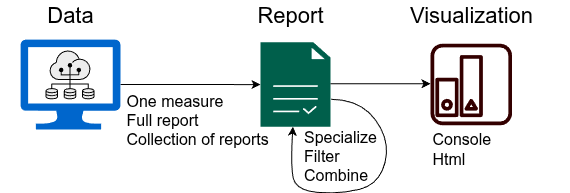

The diagram above was exported from draw.io. Its source (the exported page's mxGraphModel, read from the mxfile embedded in the PNG):
<mxGraphModel dx="1213" dy="861" grid="1" gridSize="10" guides="1" tooltips="1" connect="1" arrows="1" fold="1" page="1" pageScale="1" pageWidth="850" pageHeight="1100" math="0" shadow="0">
  <root>
    <mxCell id="0" />
    <mxCell id="1" parent="0" />
    <mxCell id="J4ilto2CalUk1zq02-pc-2" value="2" style="shape=mxgraph.networks2.icon;aspect=fixed;fillColor=#EDEDED;strokeColor=#000000;gradientColor=#5B6163;network2IconShadow=1;network2bgFillColor=none;labelPosition=center;verticalLabelPosition=bottom;align=center;verticalAlign=top;network2Icon=mxgraph.networks2.big_data;network2IconXOffset=-0.0002;network2IconYOffset=0.0015;network2IconW=1;network2IconH= 0.996;" vertex="1" parent="1">
      <mxGeometry x="115" y="320" width="49" height="48.8" as="geometry" />
    </mxCell>
    <mxCell id="J4ilto2CalUk1zq02-pc-9" style="edgeStyle=orthogonalEdgeStyle;rounded=0;orthogonalLoop=1;jettySize=auto;html=1;" edge="1" parent="1" source="J4ilto2CalUk1zq02-pc-3" target="J4ilto2CalUk1zq02-pc-13">
      <mxGeometry relative="1" as="geometry">
        <mxPoint x="290.0009270205751" y="354" as="targetPoint" />
        <Array as="points" />
      </mxGeometry>
    </mxCell>
    <mxCell id="J4ilto2CalUk1zq02-pc-3" value="" style="sketch=0;aspect=fixed;pointerEvents=1;shadow=0;dashed=0;html=1;strokeColor=none;labelPosition=center;verticalLabelPosition=bottom;verticalAlign=top;align=center;fillColor=#0066CC;shape=mxgraph.azure.computer" vertex="1" parent="1">
      <mxGeometry x="90" y="309" width="100" height="90" as="geometry" />
    </mxCell>
    <mxCell id="J4ilto2CalUk1zq02-pc-4" value="Data" style="text;html=1;align=center;verticalAlign=middle;whiteSpace=wrap;rounded=0;fontSize=22;" vertex="1" parent="1">
      <mxGeometry x="70" y="270" width="140" height="30" as="geometry" />
    </mxCell>
    <mxCell id="J4ilto2CalUk1zq02-pc-6" value="Report" style="text;html=1;align=center;verticalAlign=middle;whiteSpace=wrap;rounded=0;fontSize=22;" vertex="1" parent="1">
      <mxGeometry x="290" y="270" width="140" height="30" as="geometry" />
    </mxCell>
    <mxCell id="J4ilto2CalUk1zq02-pc-7" value="" style="curved=1;endArrow=classic;html=1;rounded=0;" edge="1" parent="1" target="J4ilto2CalUk1zq02-pc-13">
      <mxGeometry width="50" height="50" relative="1" as="geometry">
        <mxPoint x="400.66907297942464" y="368.79838164660623" as="sourcePoint" />
        <mxPoint x="360.0016725771758" y="388.54999999999995" as="targetPoint" />
        <Array as="points">
          <mxPoint x="430" y="369" />
          <mxPoint x="460" y="410" />
          <mxPoint x="449.12" y="453.78" />
          <mxPoint x="409.12" y="463.78" />
          <mxPoint x="365" y="460" />
          <mxPoint x="360.12" y="433.78" />
        </Array>
      </mxGeometry>
    </mxCell>
    <mxCell id="J4ilto2CalUk1zq02-pc-10" value="Specialize&lt;br&gt;&lt;div style=&quot;text-align: left;&quot;&gt;&lt;span style=&quot;background-color: transparent; color: light-dark(rgb(0, 0, 0), rgb(255, 255, 255));&quot;&gt;Filter&lt;/span&gt;&lt;/div&gt;&lt;div style=&quot;text-align: left;&quot;&gt;&lt;span style=&quot;background-color: transparent; color: light-dark(rgb(0, 0, 0), rgb(255, 255, 255));&quot;&gt;Combine&lt;/span&gt;&lt;/div&gt;" style="text;html=1;align=center;verticalAlign=middle;whiteSpace=wrap;rounded=0;fontSize=16;" vertex="1" parent="1">
      <mxGeometry x="340" y="410" width="140" height="30" as="geometry" />
    </mxCell>
    <mxCell id="J4ilto2CalUk1zq02-pc-11" value="" style="sketch=0;outlineConnect=0;fontColor=#232F3E;gradientColor=none;fillColor=#330000;strokeColor=none;dashed=0;verticalLabelPosition=bottom;verticalAlign=top;align=center;html=1;fontSize=12;fontStyle=0;aspect=fixed;pointerEvents=1;shape=mxgraph.aws4.reported_state;" vertex="1" parent="1">
      <mxGeometry x="500" y="313.22" width="81.55" height="81.55" as="geometry" />
    </mxCell>
    <mxCell id="J4ilto2CalUk1zq02-pc-13" value="" style="sketch=0;pointerEvents=1;shadow=0;dashed=0;html=1;strokeColor=none;fillColor=#005F4B;labelPosition=center;verticalLabelPosition=bottom;verticalAlign=top;align=center;outlineConnect=0;shape=mxgraph.veeam2.report;" vertex="1" parent="1">
      <mxGeometry x="330" y="311.75" width="70" height="84.5" as="geometry" />
    </mxCell>
    <mxCell id="J4ilto2CalUk1zq02-pc-14" style="edgeStyle=orthogonalEdgeStyle;rounded=0;orthogonalLoop=1;jettySize=auto;html=1;" edge="1" parent="1">
      <mxGeometry relative="1" as="geometry">
        <mxPoint x="400" y="353.23" as="sourcePoint" />
        <mxPoint x="500.0009270205751" y="353.23" as="targetPoint" />
      </mxGeometry>
    </mxCell>
    <mxCell id="J4ilto2CalUk1zq02-pc-17" value="Visualization" style="text;html=1;align=center;verticalAlign=middle;whiteSpace=wrap;rounded=0;fontSize=22;" vertex="1" parent="1">
      <mxGeometry x="470.78" y="270" width="140" height="30" as="geometry" />
    </mxCell>
    <mxCell id="J4ilto2CalUk1zq02-pc-18" value="One measure&lt;div&gt;Full report&lt;/div&gt;&lt;div&gt;Collection of reports&lt;/div&gt;" style="text;html=1;align=left;verticalAlign=middle;whiteSpace=wrap;rounded=0;fontSize=16;" vertex="1" parent="1">
      <mxGeometry x="194" y="359" width="180" height="60" as="geometry" />
    </mxCell>
    <mxCell id="J4ilto2CalUk1zq02-pc-20" value="Console&lt;br&gt;Html" style="text;html=1;align=left;verticalAlign=middle;whiteSpace=wrap;rounded=0;fontSize=16;" vertex="1" parent="1">
      <mxGeometry x="500" y="403" width="140" height="30" as="geometry" />
    </mxCell>
  </root>
</mxGraphModel>